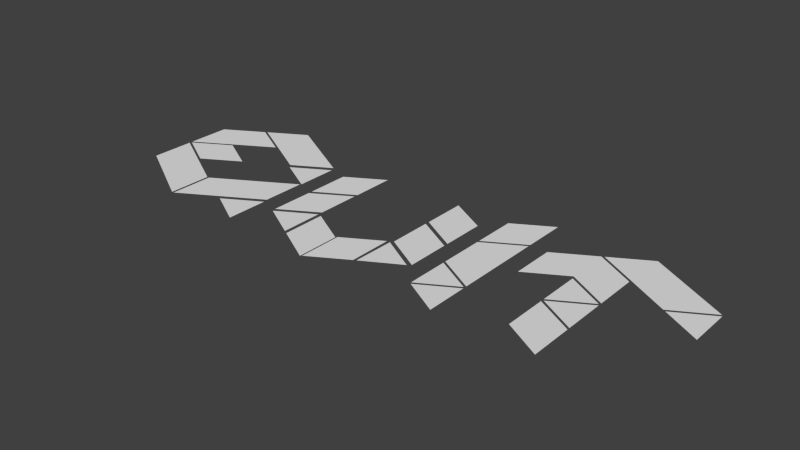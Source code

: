 # Source: Quit.blend  (saved by Blender 2.70.0; exported with 4.5.12 LTS)
import bpy
from mathutils import Matrix  # noqa: F401  (used for matrix-valued properties, if any)

bpy.ops.wm.read_factory_settings(use_empty=True)
scene = bpy.context.scene
scene.name = 'Scene'

# ---- collections
col_collection_1 = bpy.data.collections.new('Collection 1'); scene.collection.children.link(col_collection_1)

# ---- world
world_world = bpy.data.worlds.new('World'); scene.world = world_world
world_world.color = (0.05088, 0.05088, 0.05088)
world_world.use_sun_shadow = False
world_world.sun_shadow_jitter_overblur = 0.0
world_world.cycles.sampling_method = 'MANUAL'
world_world.cycles.sample_map_resolution = 256

# ---- meshes
me_mesh_003 = bpy.data.meshes.new('Mesh.003')
me_mesh_003.from_pydata([(0.6176, 0.25, 0.0), (0.4094, 0.1305, 0.0), (0.4094, 0.3694, 0.0), (0.6176, 0.4889, 0.0), (0.6176, -0.2496, 0.0), (0.4094, -0.1301, 0.0), (0.4094, 0.116, 0.0), (0.6176, 0.2355, 0.0), (0.4094, -0.1446, 0.0), (0.6112, -0.2605, 0.0), (0.4094, -0.3763, 0.0), (0.6176, -0.503, 0.0), (0.4158, -0.3872, 0.0), (0.6176, -0.2713, 0.0), (0.9371, -0.1446, 0.0), (1.145, -0.2641, 0.0), (1.145, -0.503, 0.0), (0.9371, -0.3835, 0.0), (0.9308, 0.3658, 0.0), (1.145, 0.2427, 0.0), (1.145, 0.003797, 0.0), (0.9308, 0.1269, 0.0), (0.7163, 0.003797, 0.0), (0.7163, 0.2427, 0.0), (0.9371, 0.1088, 0.0), (1.139, -0.007063, 0.0), (0.9371, -0.1229, 0.0), (1.145, -0.2496, 0.0), (0.9435, -0.1338, 0.0), (1.145, -0.01792, 0.0), (1.587, 0.003797, 0.0), (1.385, 0.1196, 0.0), (1.587, 0.2355, 0.0), (1.581, 0.2463, 0.0), (1.372, 0.1269, 0.0), (0.9435, 0.373, 0.0), (1.152, 0.4925, 0.0), (-0.3666, -0.3831, 0.0), (-0.5684, -0.2672, 0.0), (-0.3666, -0.1514, 0.0), (-0.3641, 0.1362, 0.0), (-0.5722, 0.0167, 0.0), (-0.5722, 0.2556, 0.0), (-0.3641, 0.3751, 0.0), (-0.3661, -0.1253, 0.0), (-0.5736, -0.2458, 0.0), (-0.573, -0.005852, 0.0), (-0.3654, 0.1147, 0.0), (0.3123, 0.2509, -1.324e-07), (0.09157, -0.3809, 0.0), (0.2951, -0.2681, 0.0), (0.09499, -0.1493, 0.0), (0.1054, -0.1321, 1.324e-07), (0.1047, 0.1079, 1.332e-07), (0.3123, -0.01263, -1.324e-07), (-0.137, -0.5151, 0.0), (-0.3452, -0.3956, 0.0), (-0.3452, -0.1567, 0.0), (-0.137, -0.2762, 0.0), (-0.1297, -0.5081, 0.0), (-0.1303, -0.2681, 0.0), (0.07661, -0.1487, 0.0), (0.07723, -0.3886, 0.0), (0.1047, 0.3714, 1.332e-07), (0.1054, 0.1314, 1.324e-07), (0.3129, 0.01089, -1.332e-07), (0.3129, -0.2526, -1.332e-07), (-1.123, -0.2059, 0.0), (-1.123, -0.4448, 0.0), (-1.552, -0.1987, 0.0), (-1.552, 0.04026, 0.0), (-1.545, 0.05112, 0.0), (-1.337, 0.1706, 0.0), (-1.129, 0.05112, 0.0), (-1.337, -0.06834, 0.0), (-0.6811, 0.04026, 0.0), (-0.6811, -0.1987, 0.0), (-1.11, -0.4448, 0.0), (-1.11, -0.2059, 0.0), (-0.6875, 0.3045, 0.0), (-0.8956, 0.1851, 0.0), (-1.325, 0.4312, 0.0), (-1.116, 0.5507, 0.0), (-1.552, 0.06198, 0.0), (-1.552, 0.3009, 0.0), (-1.337, 0.424, 0.0), (-1.129, 0.3045, 0.0), (-0.6753, -0.4554, 0.0), (-0.8771, -0.3396, 0.0), (-0.6753, -0.2238, 0.0), (-0.6759, 0.2784, 0.0), (-0.8777, 0.1626, 0.0), (-0.6759, 0.04675, 0.0)], [], [(9, 8, 10), (11, 13, 12), (0, 3, 2), (0, 2, 1), (4, 7, 6), (4, 6, 5), (35, 33, 36), (34, 33, 35), (23, 19, 18), (22, 21, 23), (21, 19, 23), (21, 20, 19), (31, 30, 32), (26, 25, 24), (28, 27, 29), (17, 15, 14), (17, 16, 15), (52, 66, 53), (64, 65, 63), (63, 65, 48), (56, 55, 58), (57, 56, 58), (40, 43, 42), (40, 42, 41), (45, 44, 47), (46, 45, 47), (37, 39, 38), (60, 59, 62), (61, 60, 62), (51, 49, 50), (53, 66, 54), (76, 75, 78), (77, 76, 78), (79, 82, 81), (79, 81, 80), (86, 85, 84), (83, 86, 84), (73, 72, 71), (74, 73, 71), (67, 70, 69), (67, 69, 68), (87, 89, 88), (92, 90, 91)])
me_mesh_003.use_remesh_preserve_volume = False
me_mesh_003.use_remesh_preserve_attributes = False
me_mesh_003.use_mirror_vertex_groups = False
me_mesh_003.update()

# ---- objects
ob_quit = bpy.data.objects.new('Quit', me_mesh_003)

# ---- transforms, parenting, visibility, modifiers, constraints
ob_quit.location = (-0.002686, 0.008977, 0.0)
ob_quit.scale = (3.675, 3.675, 3.675)
ob_quit.lineart.crease_threshold = 0.0

# ---- collection membership
col_collection_1.objects.link(ob_quit)

# ---- scene / render settings (as saved in the file)
scene.frame_start = 1; scene.frame_end = 500; scene.frame_set(0)
scene.render.engine = 'BLENDER_EEVEE_NEXT'
scene.render.resolution_percentage = 50
scene.render.dither_intensity = 0.0
scene.cycles.use_denoising = False
scene.cycles.samples = 10
scene.cycles.sampling_pattern = 'TABULATED_SOBOL'
scene.cycles.light_sampling_threshold = 0.0
scene.cycles.use_adaptive_sampling = False
scene.cycles.use_light_tree = False
scene.cycles.blur_glossy = 0.0
scene.cycles.volume_bounces = 1
scene.cycles.pixel_filter_type = 'GAUSSIAN'
scene.cycles.sample_clamp_indirect = 0.0
scene.view_settings.view_transform = 'Standard'
bpy.context.view_layer.update()

# ---- added for rendering (the .blend has no active camera and no usable light): camera, sun
cam_auto = bpy.data.cameras.new('AutoCamera')
cam_auto.lens = 50.0
cam_auto.sensor_width = 36.0
cam_auto.clip_end = 1000.0
ob_auto_camera = bpy.data.objects.new('AutoCamera', cam_auto)
scene.collection.objects.link(ob_auto_camera)
ob_auto_camera.location = (11.3336, -13.4517, 9.01736)
ob_auto_camera.rotation_euler = (1.09748, -7.21219e-08, 0.694738)
scene.camera = ob_auto_camera
light_auto_sun = bpy.data.lights.new('AutoSun', 'SUN')
light_auto_sun.energy = 3.0
light_auto_sun.angle = 0.0523599
ob_auto_sun = bpy.data.objects.new('AutoSun', light_auto_sun)
scene.collection.objects.link(ob_auto_sun)
ob_auto_sun.rotation_euler = (0.872665, 0.174533, 0.523599)
bpy.context.view_layer.update()

